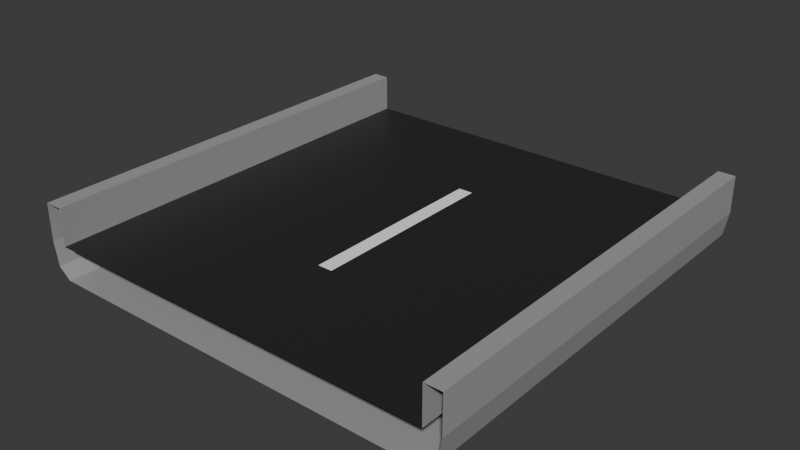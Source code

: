 # Source: 1x1s.blend  (saved by Blender 4.0.36; exported with 4.5.12 LTS)
import bpy
from mathutils import Matrix  # noqa: F401  (used for matrix-valued properties, if any)

bpy.ops.wm.read_factory_settings(use_empty=True)
scene = bpy.context.scene
scene.name = 'Scene'

# ---- images (referenced by path relative to the original .blend; pixels are not part of the script)
import os
ASSET_DIR = os.environ.get("B2B_ASSET_DIR", "")  # directory of the original .blend (textures are referenced by path, not embedded)
HERE = os.path.dirname(os.path.abspath(__file__))  # packed textures are extracted next to this script under _unpacked/

def load_image(name, relpath, width, height, colorspace="sRGB"):
    """Load a texture the original file referenced (path relative to the .blend, or extracted next to this script)."""
    p = next((c for c in (os.path.join(HERE, relpath), os.path.join(ASSET_DIR, relpath)) if relpath and os.path.exists(c)), "")
    if p:
        img = bpy.data.images.load(p, check_existing=True)
        img.name = name
    else:  # same state as the original file: an image datablock whose file is absent (Cycles renders it pink)
        img = bpy.data.images.new(name, width, height)
        img.source = "FILE"
        img.filepath = "//" + (relpath or name)
    img.colorspace_settings.name = colorspace
    return img
img_1x1 = load_image('1x1+', '_unpacked/1x1_.74696b3e.png', 1024, 1024, 'sRGB')

# ---- materials (node trees are filled in below, after node groups)
mat_1x1 = bpy.data.materials.new('1x1+')
mat_1x1.use_transparent_shadow = False

# ---- node groups
ng_auto_smooth = bpy.data.node_groups.new('Auto Smooth', 'GeometryNodeTree')
_s = ng_auto_smooth.interface.new_socket(name='Geometry', in_out='OUTPUT', socket_type='NodeSocketGeometry')
_s = ng_auto_smooth.interface.new_socket(name='Geometry', in_out='INPUT', socket_type='NodeSocketGeometry')
_s = ng_auto_smooth.interface.new_socket(name='Angle', in_out='INPUT', socket_type='NodeSocketFloat')
_s.subtype = 'ANGLE'
_s.min_value = 0.0
_s.max_value = 3.142
ng_auto_smooth.is_modifier = True
_N = ng_auto_smooth.nodes; _L = ng_auto_smooth.links
n0 = _N.new('NodeGroupOutput'); n0.name = 'Group Output'; n0.location = (480, -100)
n1 = _N.new('NodeGroupInput'); n1.name = 'Group Input'; n1.location = (-420, -300)
n2 = _N.new('NodeGroupInput'); n2.name = 'Group Input.001'; n2.location = (-60, -100)
n3 = _N.new('GeometryNodeSetShadeSmooth'); n3.name = 'Set Shade Smooth'; n3.location = (120, -100)
n3.domain = 'EDGE'
n4 = _N.new('GeometryNodeSetShadeSmooth'); n4.name = 'Set Shade Smooth.001'; n4.location = (300, -100)
n5 = _N.new('GeometryNodeInputMeshEdgeAngle'); n5.name = 'Edge Angle'; n5.location = (-420, -220)
n6 = _N.new('GeometryNodeInputEdgeSmooth'); n6.name = 'Is Edge Smooth'; n6.location = (-60, -160)
n7 = _N.new('GeometryNodeInputShadeSmooth'); n7.name = 'Is Face Smooth'; n7.location = (-240, -340)
n8 = _N.new('FunctionNodeBooleanMath'); n8.name = 'Boolean Math'; n8.location = (-60, -220)
n9 = _N.new('FunctionNodeCompare'); n9.name = 'Compare'; n9.location = (-240, -180)
n9.operation = 'LESS_EQUAL'
_L.new(n5.outputs[0], n9.inputs[0])
_L.new(n4.outputs[0], n0.inputs[0])
_L.new(n1.outputs[1], n9.inputs[1])
_L.new(n9.outputs[0], n8.inputs[0])
_L.new(n7.outputs[0], n8.inputs[1])
_L.new(n2.outputs[0], n3.inputs[0])
_L.new(n6.outputs[0], n3.inputs[1])
_L.new(n3.outputs[0], n4.inputs[0])
_L.new(n8.outputs[0], n3.inputs[2])
n0.is_active_output = True

# ---- material node trees
mat_1x1.use_nodes = True; mat_1x1.node_tree.nodes.clear()
_N = mat_1x1.node_tree.nodes; _L = mat_1x1.node_tree.links
n0 = _N.new('ShaderNodeBsdfPrincipled'); n0.name = 'Principled BSDF'; n0.location = (10, 300)
n1 = _N.new('ShaderNodeOutputMaterial'); n1.name = 'Material Output'; n1.location = (300, 300)
n2 = _N.new('ShaderNodeTexImage'); n2.name = 'Image Texture'; n2.location = (-318, 201)
n2.image = img_1x1
_L.new(n0.outputs[0], n1.inputs[0])
_L.new(n2.outputs[0], n0.inputs[0])
_L.new(n2.outputs[1], n0.inputs[4])
n1.is_active_output = True

# ---- world
world_world = bpy.data.worlds.new('World'); scene.world = world_world
world_world.use_nodes = True; world_world.node_tree.nodes.clear()
_N = world_world.node_tree.nodes; _L = world_world.node_tree.links
n0 = _N.new('ShaderNodeOutputWorld'); n0.name = 'World Output'; n0.location = (300, 300)
n1 = _N.new('ShaderNodeBackground'); n1.name = 'Background'; n1.location = (10, 300)
n1.inputs[0].default_value = (0.05088, 0.05088, 0.05088, 1.0)
_L.new(n1.outputs[0], n0.inputs[0])
n0.is_active_output = True
world_world.color = (0.05088, 0.05088, 0.05088)
world_world.use_sun_shadow = False
world_world.sun_shadow_jitter_overblur = 0.0

# ---- meshes
me_cube_005 = bpy.data.meshes.new('Cube.005')
me_cube_005.from_pydata([(0.3431, -10.0, 1.568), (-0.3431, -10.0, 1.568), (-4.831, -10.0, 0.0), (4.831, -10.0, 0.0), (-9.215, -10.0, -1.714e-06), (-10.0, -10.0, 1.568), (9.799, -10.0, 0.4605), (-9.215, -10.0, 3.299), (-9.215, -10.0, 1.568), (-9.799, -10.0, 0.4605), (9.215, -10.0, 3.299), (-4.831, 4.561, 1.568), (-4.831, -4.561, 1.568), (-9.215, -4.561, 1.568), (9.215, -10.0, 1.568), (9.215, -10.0, -1.714e-06), (-9.215, 4.561, 1.568), (0.3431, -4.561, 0.0), (0.3431, 4.561, 0.0), (-4.831, 4.561, 0.0), (-4.831, -4.561, 0.0), (-0.3431, -4.561, 0.0), (-0.3431, 4.561, 0.0), (-9.799, 4.561, 0.4605), (-9.799, -4.561, 0.4605), (4.831, -4.561, 1.568), (4.831, 4.561, 1.568), (9.799, -4.561, 0.4605), (10.0, -10.0, 1.568), (9.799, 4.561, 0.4605), (-9.215, 4.561, 3.299), (-9.215, -4.561, 3.299), (9.215, 4.561, 1.568), (9.215, -4.561, 1.568), (10.0, 4.561, 3.299), (10.0, -4.561, 3.299), (4.831, -4.561, 0.0), (4.831, 4.561, 0.0), (4.831, -10.0, 1.568), (-9.215, -4.561, -1.639e-06), (-9.215, 4.561, -1.639e-06), (-4.831, -10.0, 1.568), (-10.0, 4.561, 1.568), (-10.0, -4.561, 1.568), (0.3431, 4.561, 1.568), (0.3431, -4.561, 1.568), (9.215, 4.561, -1.639e-06), (9.215, -4.561, -1.639e-06), (-10.0, -4.561, 3.299), (-10.0, 4.561, 3.299), (10.0, -4.561, 1.568), (10.0, 4.561, 1.568), (-0.3431, -4.561, 1.568), (-0.3431, 4.561, 1.568), (9.215, 4.561, 3.299), (9.215, -4.561, 3.299), (-0.3431, 10.0, 0.0), (0.3431, 10.0, 0.0), (-10.0, 10.0, 3.299), (10.0, 10.0, 3.299), (-4.831, 10.0, 1.568), (4.831, 10.0, 1.568), (10.0, -10.0, 3.299), (-10.0, -10.0, 3.299), (10.0, 10.0, 1.568), (9.215, 10.0, -1.714e-06), (9.215, 10.0, 1.568), (9.215, 10.0, 3.299), (-9.799, 10.0, 0.4605), (-9.215, 10.0, 1.568), (0.3431, -10.0, 0.0), (-0.3431, -10.0, 0.0), (-9.215, 10.0, 3.299), (9.799, 10.0, 0.4605), (-10.0, 10.0, 1.568), (-9.215, 10.0, -1.714e-06), (4.831, 10.0, 0.0), (-4.831, 10.0, 0.0), (-0.3431, 10.0, 1.568), (0.3431, 10.0, 1.568)], [], [(31, 13, 16, 30), (24, 43, 42, 23), (63, 7, 31, 48), (38, 14, 33, 25), (70, 71, 21, 17), (4, 9, 24, 39), (5, 63, 48, 43), (2, 4, 39, 20), (50, 27, 29, 51), (50, 51, 34, 35), (37, 18, 57, 76), (46, 37, 76, 65), (19, 40, 75, 77), (8, 41, 12, 13), (10, 62, 35, 55), (21, 20, 19, 22), (71, 2, 20, 21), (29, 46, 65, 73), (0, 38, 25, 45), (39, 24, 23, 40), (20, 39, 40, 19), (25, 33, 32, 26), (33, 55, 54, 32), (41, 1, 52, 12), (42, 49, 58, 74), (13, 12, 11, 16), (43, 48, 49, 42), (15, 3, 36, 47), (12, 52, 53, 11), (16, 11, 60, 69), (52, 45, 44, 53), (1, 0, 45, 52), (27, 47, 46, 29), (51, 64, 59, 34), (18, 22, 56, 57), (47, 36, 37, 46), (55, 35, 34, 54), (11, 53, 78, 60), (53, 44, 79, 78), (28, 6, 27, 50), (14, 10, 55, 33), (40, 23, 68, 75), (54, 34, 59, 67), (3, 70, 17, 36), (28, 50, 35, 62), (23, 42, 74, 68), (44, 26, 61, 79), (6, 15, 47, 27), (30, 16, 69, 72), (48, 31, 30, 49), (26, 32, 66, 61), (45, 25, 26, 44), (49, 30, 72, 58), (22, 19, 77, 56), (17, 21, 22, 18), (9, 5, 43, 24), (7, 8, 13, 31), (51, 29, 73, 64), (32, 54, 67, 66), (36, 17, 18, 37)])
_uv = me_cube_005.uv_layers.new(name='UVMap')
_uv.uv.foreach_set('vector', [0.3752, 0.7416, 0.3752, 0.7853, 0.1453, 0.7853, 0.1453, 0.7416, 0.3752, 0.6498, 0.3752, 0.6782, 0.1453, 0.6782, 0.1453, 0.6498, 0.5122, 0.7219, 0.5122, 0.7416, 0.3752, 0.7416, 0.3752, 0.7219, 0.6451, 0.4984, 0.5407, 0.4984, 0.5407, 0.3689, 0.6451, 0.3689, 0.5122, 0.3902, 0.5122, 0.4075, 0.3752, 0.4075, 0.3752, 0.3902, 0.5122, 0.6311, 0.5122, 0.6498, 0.3752, 0.6498, 0.3752, 0.6311, 0.5122, 0.6782, 0.5122, 0.7219, 0.3752, 0.7219, 0.3752, 0.6782, 0.5122, 0.5206, 0.5122, 0.6311, 0.3752, 0.6311, 0.3752, 0.5206, 0.3752, 0.1195, 0.3752, 0.1479, 0.1453, 0.1479, 0.1453, 0.1195, 0.3752, 0.1195, 0.1453, 0.1195, 0.1453, 0.0759, 0.3752, 0.0759, 0.1453, 0.2771, 0.1453, 0.3902, 0.008187, 0.3902, 0.008187, 0.2771, 0.1453, 0.1666, 0.1453, 0.2771, 0.008187, 0.2771, 0.008186, 0.1666, 0.1453, 0.5206, 0.1453, 0.6311, 0.008187, 0.6311, 0.008187, 0.5206, 0.9797, 0.4984, 0.8753, 0.4984, 0.8753, 0.3689, 0.9797, 0.3689, 0.5122, 0.05611, 0.5122, 0.0759, 0.3752, 0.0759, 0.3752, 0.05611, 0.3752, 0.4075, 0.3752, 0.5206, 0.1453, 0.5206, 0.1453, 0.4075, 0.5122, 0.4075, 0.5122, 0.5206, 0.3752, 0.5206, 0.3752, 0.4075, 0.1453, 0.1479, 0.1453, 0.1666, 0.008186, 0.1666, 0.008187, 0.1479, 0.752, 0.4984, 0.6451, 0.4984, 0.6451, 0.3689, 0.752, 0.3689, 0.3752, 0.6311, 0.3752, 0.6498, 0.1453, 0.6498, 0.1453, 0.6311, 0.3752, 0.5206, 0.3752, 0.6311, 0.1453, 0.6311, 0.1453, 0.5206, 0.6451, 0.3689, 0.5407, 0.3689, 0.5407, 0.1516, 0.6451, 0.1516, 0.3752, 0.01249, 0.3752, 0.05611, 0.1453, 0.05611, 0.1453, 0.01249, 0.8753, 0.4984, 0.7684, 0.4984, 0.7684, 0.3689, 0.8753, 0.3689, 0.1453, 0.6782, 0.1453, 0.7219, 0.008187, 0.7219, 0.008187, 0.6782, 0.9797, 0.3689, 0.8753, 0.3689, 0.8753, 0.1516, 0.9797, 0.1516, 0.3752, 0.6782, 0.3752, 0.7219, 0.1453, 0.7219, 0.1453, 0.6782, 0.5122, 0.1666, 0.5122, 0.2771, 0.3752, 0.2771, 0.3752, 0.1666, 0.8753, 0.3689, 0.7684, 0.3689, 0.7684, 0.1516, 0.8753, 0.1516, 0.9797, 0.1516, 0.8753, 0.1516, 0.8753, 0.02201, 0.9797, 0.02201, 0.5374, 0.7478, 0.5207, 0.7478, 0.5207, 0.5267, 0.5374, 0.5267, 0.7684, 0.4984, 0.752, 0.4984, 0.752, 0.3689, 0.7684, 0.3689, 0.3752, 0.1479, 0.3752, 0.1666, 0.1453, 0.1666, 0.1453, 0.1479, 0.1453, 0.1195, 0.008186, 0.1195, 0.008187, 0.0759, 0.1453, 0.0759, 0.1453, 0.3902, 0.1453, 0.4075, 0.008187, 0.4075, 0.008187, 0.3902, 0.3752, 0.1666, 0.3752, 0.2771, 0.1453, 0.2771, 0.1453, 0.1666, 0.3752, 0.05611, 0.3752, 0.0759, 0.1453, 0.0759, 0.1453, 0.05611, 0.8753, 0.1516, 0.7684, 0.1516, 0.7684, 0.02201, 0.8753, 0.02201, 0.7684, 0.1516, 0.752, 0.1516, 0.752, 0.02201, 0.7684, 0.02201, 0.5122, 0.1195, 0.5122, 0.1479, 0.3752, 0.1479, 0.3752, 0.1195, 0.5122, 0.01249, 0.5122, 0.05611, 0.3752, 0.05611, 0.3752, 0.01249, 0.1453, 0.6311, 0.1453, 0.6498, 0.008187, 0.6498, 0.008187, 0.6311, 0.1453, 0.05611, 0.1453, 0.0759, 0.008187, 0.0759, 0.008187, 0.05611, 0.5122, 0.2771, 0.5122, 0.3902, 0.3752, 0.3902, 0.3752, 0.2771, 0.5122, 0.1195, 0.3752, 0.1195, 0.3752, 0.0759, 0.5122, 0.0759, 0.1453, 0.6498, 0.1453, 0.6782, 0.008187, 0.6782, 0.008187, 0.6498, 0.752, 0.1516, 0.6451, 0.1516, 0.6451, 0.02201, 0.752, 0.02201, 0.5122, 0.1479, 0.5122, 0.1666, 0.3752, 0.1666, 0.3752, 0.1479, 0.1453, 0.7416, 0.1453, 0.7853, 0.008187, 0.7853, 0.008187, 0.7416, 0.3752, 0.7219, 0.3752, 0.7416, 0.1453, 0.7416, 0.1453, 0.7219, 0.6451, 0.1516, 0.5407, 0.1516, 0.5407, 0.02201, 0.6451, 0.02201, 0.752, 0.3689, 0.6451, 0.3689, 0.6451, 0.1516, 0.752, 0.1516, 0.1453, 0.7219, 0.1453, 0.7416, 0.008187, 0.7416, 0.008187, 0.7219, 0.1453, 0.4075, 0.1453, 0.5206, 0.008187, 0.5206, 0.008187, 0.4075, 0.3752, 0.3902, 0.3752, 0.4075, 0.1453, 0.4075, 0.1453, 0.3902, 0.5122, 0.6498, 0.5122, 0.6782, 0.3752, 0.6782, 0.3752, 0.6498, 0.5122, 0.7416, 0.5122, 0.7853, 0.3752, 0.7853, 0.3752, 0.7416, 0.1453, 0.1195, 0.1453, 0.1479, 0.008187, 0.1479, 0.008186, 0.1195, 0.1453, 0.01249, 0.1453, 0.05611, 0.008187, 0.05611, 0.008187, 0.01249, 0.3752, 0.2771, 0.3752, 0.3902, 0.1453, 0.3902, 0.1453, 0.2771])
me_cube_005.materials.append(mat_1x1)
me_cube_005.update()

# ---- objects
ob_1x1s_col = bpy.data.objects.new('1x1s-col', me_cube_005)

# ---- transforms, parenting, visibility, modifiers, constraints
ob_1x1s_col.location = (0.0, 0.0, 0.0)
_m = ob_1x1s_col.modifiers.new('Auto Smooth', 'NODES')
_m.node_group = ng_auto_smooth
_gi = [s.identifier for s in ng_auto_smooth.interface.items_tree if s.item_type == 'SOCKET' and s.in_out == 'INPUT']
_m[_gi[1]] = 1.056  # Angle

# ---- collection membership
scene.collection.objects.link(ob_1x1s_col)

# ---- scene / render settings (as saved in the file)
scene.frame_start = 1; scene.frame_end = 250; scene.frame_set(1)
scene.render.engine = 'BLENDER_EEVEE_NEXT'
scene.cycles.sampling_pattern = 'TABULATED_SOBOL'
scene.unit_settings.scale_length = 0.001
bpy.context.view_layer.update()

# ---- added for rendering (the .blend has no active camera and no usable light): camera, sun
cam_auto = bpy.data.cameras.new('AutoCamera')
cam_auto.lens = 50.0
cam_auto.sensor_width = 36.0
cam_auto.clip_end = 1000.0
ob_auto_camera = bpy.data.objects.new('AutoCamera', cam_auto)
scene.collection.objects.link(ob_auto_camera)
ob_auto_camera.location = (26.3468, -31.6162, 22.7271)
ob_auto_camera.rotation_euler = (1.09748, -7.21219e-08, 0.694738)
scene.camera = ob_auto_camera
light_auto_sun = bpy.data.lights.new('AutoSun', 'SUN')
light_auto_sun.energy = 3.0
light_auto_sun.angle = 0.0523599
ob_auto_sun = bpy.data.objects.new('AutoSun', light_auto_sun)
scene.collection.objects.link(ob_auto_sun)
ob_auto_sun.rotation_euler = (0.872665, 0.174533, 0.523599)
bpy.context.view_layer.update()
